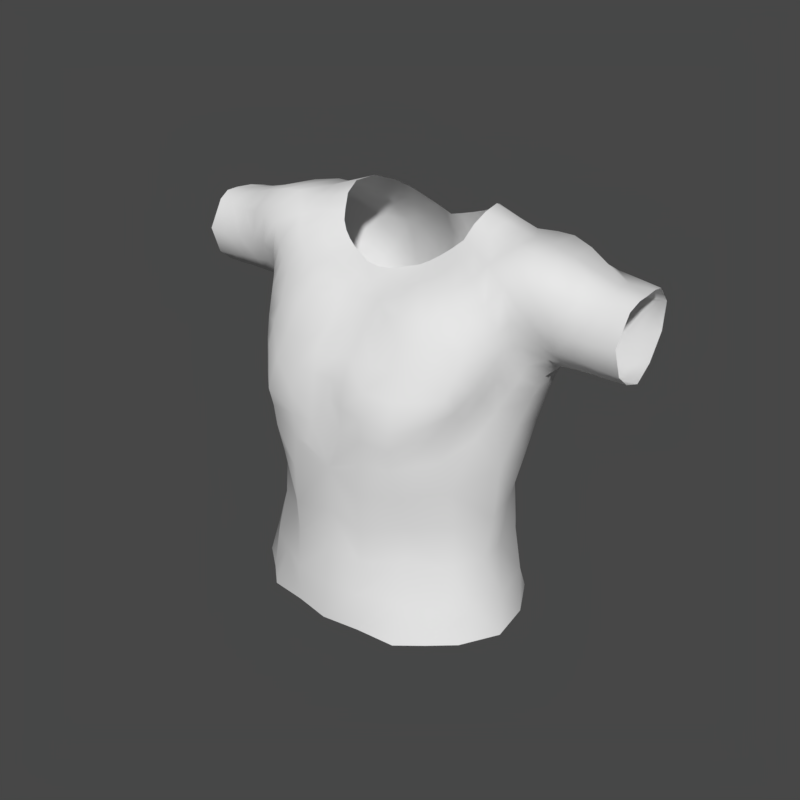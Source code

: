 # Source: T-shirt_templete.blend  (saved by Blender 4.2.66; exported with 4.5.12 LTS)
import bpy
from mathutils import Matrix  # noqa: F401  (used for matrix-valued properties, if any)

bpy.ops.wm.read_factory_settings(use_empty=True)
scene = bpy.context.scene
scene.name = 'Scene'

# ---- world
world_world = bpy.data.worlds.new('World'); scene.world = world_world
world_world.color = (0.06227, 0.06227, 0.06227)
world_world.use_sun_shadow = False
world_world.sun_shadow_jitter_overblur = 0.0
world_world.cycles.sampling_method = 'MANUAL'

# ---- meshes
me_body_low_001 = bpy.data.meshes.new('body_low.001')
me_body_low_001.from_pydata([(1.506, 12.05, 10.06), (3.493, 12.36, 10.47), (5.881, 12.76, 11.21), (8.349, 12.61, 12.37), (10.25, 10.58, 14.09), (11.8, 7.49, 15.89), (12.6, 3.186, 16.66), (12.27, 0.579, 15.48), (11.69, -1.308, 14.19), (10.68, -2.677, 12.95), (9.4, -3.546, 11.82), (8.026, -4.225, 10.91), (6.606, -4.831, 10.31), (4.833, -5.273, 9.723), (2.988, -7.997, 8.033), (4.638, 10.25, 14.69), (2.873, 10.27, 14.11), (7.278, -2.079, 12.78), (8.31, -1.282, 13.63), (8.168, 8.35, 16.68), (6.45, 9.788, 15.59), (5.058, -3.057, 11.45), (6.202, -2.624, 12.05), (9.465, 5.873, 17.57), (9.993, 2.961, 17.4), (9.75, 1.085, 16.31), (1.242, 9.989, 13.7), (9.179, -0.1141, 14.55), (1.761, -4.411, 10.62), (3.592, -3.653, 11.07), (2.41, -14.52, -7.042), (5.425, -14.5, -7.33), (9.402, -13.94, -7.514), (12.65, -10.38, -6.305), (14.8, -7.058, -4.416), (16.12, -5.098, -1.816), (17.23, -3.812, 0.6209), (17.83, -3.352, 1.93), (2.171, -14.25, -3.938), (5.375, -14.56, -4.468), (9.608, -14.42, -5.086), (12.83, -11.44, -4.112), (14.9, -8.814, -2.725), (16.23, -6.993, -0.3451), (17.1, -5.377, 1.986), (17.59, -4.611, 3.344), (2.3, -13.89, -0.9084), (2.515, -12.79, 1.998), (2.408, -10.05, 5.151), (5.225, -13.7, -1.133), (9.197, -13.18, -1.34), (12.32, -11.51, -1.103), (14.17, -9.86, -0.8956), (14.71, -8.93, 1.484), (15.18, -7.678, 4.662), (16.56, -5.929, 5.811), (5.169, -12.26, 1.849), (8.603, -11.79, 1.918), (11.96, -10.71, 1.973), (4.957, -10.51, 4.805), (7.973, -10.64, 4.993), (11.3, -9.771, 5.103), (4.889, -9.043, 6.858), (5.838, -7.272, 9.184), (8.048, -6.854, 9.479), (9.973, -6.175, 9.93), (11.86, -5.266, 10.75), (13.4, -4.14, 11.86), (14.42, -2.49, 13.48), (9.679, -8.502, 7.57), (7.07, -9.032, 7.293), (12.34, -7.524, 7.922), (14.47, -6.174, 8.687), (16.08, -5.09, 9.837), (17.74, -4.186, 12.14), (17.52, -4.879, 6.817), (18.05, -3.961, 4.324), (18.17, -3.06, 2.794), (18.73, -3.773, 7.827), (14.61, 0.2364, 15.15), (14.64, 3.69, 15.89), (13.73, 8.376, 14.77), (12.56, 12.42, 12.05), (10.49, 14.47, 9.147), (7.375, 13.99, 7.479), (4.386, 13.53, 6.369), (2.041, 12.74, 5.82), (16.76, -0.4625, 15.58), (16.61, 3.793, 15.34), (16.12, 9.143, 14.73), (16.19, 13.87, 9.241), (12.93, 15.04, 5.853), (2.852, 13.63, 0.7485), (6.127, 13.82, 1.618), (9.445, 14.45, 3.751), (19.03, -2.772, 4.941), (19.61, -1.518, 2.185), (20.85, 0.7011, 0.432), (20.54, 4.782, 0.3683), (17.61, 12.82, 5.068), (15.23, 14.53, 2.8), (19.21, 9.635, 1.852), (19.04, -1.765, 0.5237), (20.1, 0.6543, -1.183), (19.51, 5.187, -1.424), (17.88, 10.88, 0.04573), (18.24, -2.233, -1.08), (16.94, -3.219, -3.943), (2.511, -15.03, -10.18), (5.255, -14.42, -10.48), (9.225, -13.68, -10.34), (13.55, -9.736, -9.251), (15.66, -5.401, -7.109), (19.16, 0.51, -3.082), (18.66, 5.31, -3.647), (16.17, 11.24, -2.54), (12.37, 14.53, -0.1378), (21.06, -3.327, 8.207), (19.52, 11.23, 6.583), (20.28, -3.576, 12.5), (19.25, -0.6643, 15.45), (18.81, 3.582, 15.22), (18.54, 8.884, 14.81), (18.89, 12.35, 10.83), (20.71, 8.669, 3.365), (22.24, 4.9, 1.568), (21.59, -2.096, 5.43), (21.99, -0.8209, 3.422), (22.53, 1.178, 2.008), (5.107, -14.86, -14.58), (9.401, -12.54, -14.54), (14.26, -8.487, -13.67), (17.49, -2.86, -12.03), (17.96, -0.3076, -6.847), (17.57, 4.721, -7.913), (13.82, 9.358, -7.127), (8.74, 13.12, -5.128), (3.905, 13.69, -6.678), (4.305, 12.98, -13.17), (9.032, 12.16, -12.83), (13.11, 7.533, -12.78), (16.91, 3.373, -12.9), (5.281, -14.66, -19.81), (9.488, -11.05, -19.49), (5.131, -14.51, -24.44), (9.244, -10.88, -24.61), (4.888, -15.31, -29.33), (9.695, -12.56, -29.88), (13.95, -7.664, -19.1), (17.08, -3.136, -18.71), (13.97, -8.151, -24.74), (16.69, -4.061, -24.58), (13.8, -10.23, -30.28), (16.8, -6.818, -30.33), (5.023, -15.15, -34.77), (10.27, -14.44, -35.03), (13.38, -11.73, -35.16), (15.93, 1.975, -18.86), (13.24, 7.176, -19.17), (9.554, 12.64, -19.69), (4.894, 11.74, -19.69), (15.82, 0.5657, -24.84), (14.65, 5.772, -25.46), (11.6, 10.51, -26.34), (5.446, 12.65, -26.63), (18.03, -1.677, -30.53), (16.32, 4.959, -31.16), (12.34, 9.537, -32.08), (6.494, 13.65, -31.87), (16.71, -9.078, -34.98), (15.52, 7.574, -35.59), (19.6, -4.148, -34.88), (18.44, 2.183, -35.35), (11.37, 10.97, -35.48), (7.974, 13.54, -35.35), (4.241, 14.26, -35.62), (31.47, -3.055, 8.165), (26.01, -3.109, 8.283), (28.67, -3.23, 8.128), (23.33, -3.016, 8.273), (22.85, -2.719, 12.21), (22.33, -0.3464, 14.6), (22.0, 3.068, 14.69), (21.66, 7.55, 14.42), (21.72, 10.61, 11.53), (22.61, 10.55, 7.462), (23.67, 8.36, 4.189), (24.28, 5.129, 2.333), (24.34, 1.518, 2.039), (23.69, -2.16, 5.244), (23.96, -0.7433, 3.555), (25.78, -1.636, 11.46), (25.64, 0.2142, 13.51), (25.28, 2.781, 13.73), (24.74, 6.11, 13.51), (24.51, 8.947, 11.96), (25.36, 10.16, 8.194), (26.09, 7.836, 5.099), (26.54, 5.054, 2.689), (26.55, 1.927, 1.879), (26.34, -0.5059, 3.319), (26.2, -2.084, 5.077), (28.73, -1.198, 11.39), (28.7, 0.4955, 12.65), (28.85, 2.144, 13.06), (28.29, 4.657, 12.52), (28.04, 7.405, 12.22), (28.37, 9.631, 9.228), (28.84, 7.831, 5.738), (29.34, 5.005, 2.71), (29.22, 2.221, 1.756), (28.93, -0.1976, 3.011), (28.75, -1.884, 4.665), (31.6, -0.9075, 11.74), (31.81, 0.6143, 12.59), (31.77, 2.366, 12.66), (31.44, 4.634, 12.55), (31.12, 6.728, 12.1), (31.0, 8.755, 9.891), (31.14, 8.076, 6.554), (31.45, 5.288, 3.648), (31.58, 2.583, 2.087), (31.55, 0.09215, 2.896), (31.52, -1.769, 4.468), (2.257, -5.588, 9.223), (-1.566, 12.05, 10.06), (-3.555, 12.37, 10.47), (-5.947, 12.77, 11.21), (-8.415, 12.62, 12.36), (-10.31, 10.58, 14.09), (-11.86, 7.493, 15.89), (-12.66, 3.193, 16.66), (-12.33, 0.5846, 15.48), (-11.76, -1.31, 14.19), (-10.74, -2.68, 12.95), (-9.463, -3.55, 11.82), (-8.087, -4.227, 10.91), (-6.666, -4.834, 10.31), (-4.893, -5.276, 9.724), (-3.048, -8.0, 8.035), (-4.698, 10.25, 14.69), (-2.933, 10.27, 14.11), (-7.339, -2.082, 12.78), (-8.372, -1.287, 13.64), (-8.227, 8.35, 16.68), (-6.51, 9.79, 15.59), (-5.118, -3.059, 11.45), (-6.262, -2.626, 12.06), (-9.524, 5.872, 17.57), (-10.05, 2.954, 17.41), (-9.811, 1.072, 16.32), (-1.302, 9.99, 13.7), (-9.241, -0.1226, 14.56), (-1.82, -4.412, 10.62), (-3.652, -3.655, 11.07), (-2.47, -14.51, -7.035), (-5.48, -14.5, -7.329), (-9.463, -13.94, -7.513), (-12.71, -10.36, -6.301), (-14.85, -7.053, -4.415), (-16.18, -5.096, -1.816), (-17.29, -3.812, 0.6203), (-17.89, -3.352, 1.929), (-2.233, -14.24, -3.937), (-5.434, -14.56, -4.468), (-9.667, -14.42, -5.086), (-12.89, -11.43, -4.108), (-14.96, -8.809, -2.724), (-16.29, -6.991, -0.3449), (-17.16, -5.376, 1.985), (-17.65, -4.61, 3.344), (-2.363, -13.87, -0.9073), (-2.579, -12.77, 1.999), (-2.469, -10.04, 5.152), (-5.282, -13.68, -1.132), (-9.256, -13.17, -1.339), (-12.38, -11.5, -1.102), (-14.23, -9.857, -0.8945), (-14.77, -8.927, 1.484), (-15.24, -7.675, 4.661), (-16.62, -5.927, 5.81), (-5.222, -12.25, 1.851), (-8.661, -11.79, 1.921), (-12.02, -10.7, 1.974), (-5.015, -10.51, 4.808), (-8.031, -10.64, 4.995), (-11.36, -9.762, 5.101), (-4.948, -9.049, 6.861), (-5.898, -7.277, 9.186), (-8.109, -6.855, 9.479), (-10.04, -6.176, 9.93), (-11.93, -5.269, 10.75), (-13.47, -4.145, 11.86), (-14.49, -2.492, 13.48), (-9.739, -8.496, 7.568), (-7.129, -9.037, 7.296), (-12.4, -7.52, 7.92), (-14.53, -6.175, 8.686), (-16.14, -5.091, 9.836), (-17.79, -4.183, 12.14), (-17.58, -4.877, 6.817), (-18.11, -3.96, 4.323), (-18.23, -3.06, 2.793), (-18.79, -3.769, 7.826), (-14.67, 0.2429, 15.15), (-14.69, 3.697, 15.89), (-13.79, 8.379, 14.77), (-12.61, 12.42, 12.05), (-10.55, 14.47, 9.137), (-7.437, 14.0, 7.474), (-4.447, 13.53, 6.367), (-2.1, 12.74, 5.82), (-16.82, -0.4594, 15.57), (-16.67, 3.797, 15.33), (-16.17, 9.142, 14.73), (-16.25, 13.86, 9.255), (-12.99, 15.05, 5.848), (-2.911, 13.64, 0.7471), (-6.186, 13.82, 1.616), (-9.504, 14.46, 3.746), (-19.09, -2.77, 4.941), (-19.67, -1.519, 2.184), (-20.91, 0.7002, 0.4314), (-20.6, 4.779, 0.3681), (-17.67, 12.81, 5.074), (-15.29, 14.52, 2.804), (-19.27, 9.624, 1.855), (-19.1, -1.766, 0.5227), (-20.16, 0.6516, -1.184), (-19.57, 5.181, -1.425), (-17.94, 10.87, 0.04966), (-18.3, -2.234, -1.08), (-16.99, -3.219, -3.943), (-2.568, -15.02, -10.17), (-5.302, -14.41, -10.48), (-9.293, -13.69, -10.34), (-13.62, -9.721, -9.248), (-15.72, -5.397, -7.108), (-19.22, 0.5076, -3.082), (-18.72, 5.305, -3.648), (-16.23, 11.23, -2.537), (-12.43, 14.54, -0.1407), (-21.11, -3.323, 8.206), (-19.57, 11.23, 6.587), (-20.33, -3.57, 12.49), (-19.31, -0.6618, 15.45), (-18.87, 3.583, 15.22), (-18.59, 8.881, 14.81), (-18.95, 12.35, 10.84), (-20.77, 8.664, 3.367), (-22.29, 4.903, 1.569), (-21.65, -2.094, 5.43), (-22.04, -0.8185, 3.423), (-22.58, 1.183, 2.011), (-5.161, -14.86, -14.58), (-9.462, -12.53, -14.53), (-14.32, -8.477, -13.67), (-17.54, -2.859, -12.03), (-18.01, -0.3091, -6.847), (-17.62, 4.715, -7.913), (-13.89, 9.348, -7.125), (-8.8, 13.12, -5.125), (-3.965, 13.7, -6.682), (-4.365, 13.0, -13.18), (-9.094, 12.13, -12.83), (-13.18, 7.521, -12.78), (-16.97, 3.365, -12.9), (-5.339, -14.65, -19.81), (-9.55, -11.04, -19.49), (-5.191, -14.51, -24.44), (-9.31, -10.87, -24.61), (-4.951, -15.3, -29.33), (-9.766, -12.56, -29.89), (-14.02, -7.66, -19.1), (-17.13, -3.137, -18.71), (-14.04, -8.146, -24.74), (-16.75, -4.061, -24.58), (-13.86, -10.22, -30.29), (-16.86, -6.813, -30.33), (-5.092, -15.15, -34.77), (-10.35, -14.47, -35.03), (-13.44, -11.7, -35.16), (-15.99, 1.966, -18.86), (-13.3, 7.143, -19.16), (-9.615, 12.62, -19.69), (-4.959, 11.77, -19.69), (-15.88, 0.5579, -24.84), (-14.69, 5.749, -25.46), (-11.68, 10.48, -26.34), (-5.514, 12.67, -26.64), (-18.09, -1.68, -30.52), (-16.87, 5.663, -30.91), (-13.08, 9.876, -31.87), (-6.554, 13.65, -31.87), (-16.78, -9.071, -34.98), (-19.64, -4.133, -34.88), (-18.94, 3.027, -35.04), (-11.89, 11.16, -34.86), (-8.03, 13.52, -35.35), (-4.3, 14.25, -35.63), (-31.53, -3.054, 8.165), (-26.07, -3.109, 8.283), (-28.73, -3.23, 8.128), (-23.39, -3.014, 8.272), (-22.9, -2.716, 12.21), (-22.39, -0.345, 14.6), (-22.06, 3.068, 14.69), (-21.71, 7.549, 14.42), (-21.77, 10.61, 11.53), (-22.67, 10.54, 7.463), (-23.73, 8.359, 4.189), (-24.33, 5.131, 2.331), (-24.39, 1.522, 2.039), (-23.75, -2.158, 5.244), (-24.02, -0.741, 3.555), (-25.85, -1.637, 11.46), (-25.7, 0.2116, 13.52), (-25.34, 2.776, 13.73), (-24.8, 6.105, 13.51), (-24.57, 8.942, 11.96), (-25.42, 10.17, 8.19), (-26.15, 7.835, 5.096), (-26.6, 5.054, 2.678), (-26.6, 1.929, 1.873), (-26.4, -0.5049, 3.316), (-26.26, -2.083, 5.075), (-28.79, -1.199, 11.4), (-28.77, 0.4902, 12.66), (-28.92, 2.136, 13.08), (-28.36, 4.653, 12.53), (-28.11, 7.403, 12.21), (-28.44, 9.619, 9.23), (-28.9, 7.828, 5.739), (-29.39, 5.005, 2.713), (-29.28, 2.222, 1.755), (-28.99, -0.1972, 3.009), (-28.81, -1.884, 4.663), (-31.66, -0.9045, 11.74), (-31.86, 0.621, 12.58), (-31.82, 2.375, 12.65), (-31.5, 4.638, 12.55), (-31.18, 6.729, 12.09), (-31.06, 8.751, 9.889), (-31.2, 8.073, 6.556), (-31.51, 5.289, 3.659), (-31.64, 2.584, 2.097), (-31.61, 0.09288, 2.9), (-31.58, -1.769, 4.469), (-2.317, -5.589, 9.224), (-0.03003, 11.68, 9.886), (-0.03006, -7.671, 7.811), (-0.02987, 9.597, 13.46), (-0.0298, -4.531, 10.42), (-0.03182, -14.76, -7.664), (-0.03936, -12.27, 1.807), (-0.03685, -13.47, -1.003), (-0.03165, -9.75, 5.141), (-0.03173, -13.56, -3.875), (-0.0298, 12.28, 5.674), (-0.02964, 13.22, 0.7835), (-0.03146, -14.28, -12.83), (-0.02998, 12.09, -7.617), (-0.03082, 10.39, -13.01), (-0.03326, -14.04, -19.28), (-0.03093, -14.61, -24.56), (-0.03069, -15.52, -29.49), (-0.03142, -16.1, -34.64), (-0.03281, 9.995, -19.81), (-0.03412, 10.23, -26.95), (-0.03881, 12.78, -33.18), (-0.02987, -5.944, 8.922)], [], [(16, 15, 2, 1), (18, 17, 10, 9), (40, 39, 31, 32), (20, 19, 4, 3), (22, 21, 12, 11), (19, 23, 5, 4), (23, 24, 6, 5), (24, 25, 7, 6), (451, 26, 0, 449), (27, 18, 9, 8), (17, 22, 11, 10), (15, 20, 3, 2), (21, 29, 13, 12), (26, 16, 1, 0), (25, 27, 8, 7), (224, 470, 450, 14), (457, 453, 30, 38), (39, 38, 30, 31), (50, 49, 39, 40), (41, 40, 32, 33), (42, 41, 33, 34), (43, 42, 34, 35), (44, 43, 35, 36), (45, 44, 36, 37), (455, 457, 38, 46), (456, 454, 47, 48), (14, 450, 456, 48), (454, 455, 46, 47), (49, 46, 38, 39), (57, 56, 49, 50), (51, 50, 40, 41), (52, 51, 41, 42), (53, 52, 42, 43), (54, 53, 43, 44), (55, 54, 44, 45), (47, 46, 49, 56), (60, 59, 56, 57), (58, 57, 50, 51), (48, 47, 56, 59), (61, 60, 57, 58), (14, 48, 59, 62), (62, 59, 60, 70), (12, 13, 63, 64), (11, 12, 64, 65), (10, 11, 65, 66), (9, 10, 66, 67), (8, 9, 67, 68), (65, 64, 69, 71), (60, 61, 69, 70), (32, 31, 109, 110), (64, 63, 70, 69), (66, 65, 71, 72), (67, 66, 72, 73), (68, 67, 73, 74), (58, 51, 52, 53), (61, 58, 53, 54), (71, 69, 61, 54), (72, 71, 54, 55), (76, 75, 55, 45), (77, 76, 45, 37), (73, 72, 55, 75), (74, 73, 75, 78), (7, 8, 68, 79), (6, 7, 79, 80), (5, 6, 80, 81), (4, 5, 81, 82), (3, 4, 82, 83), (2, 3, 83, 84), (1, 2, 84, 85), (0, 1, 85, 86), (449, 0, 86, 458), (87, 79, 68, 74), (80, 79, 87, 88), (81, 80, 88, 89), (82, 81, 89, 90), (83, 82, 90, 91), (92, 459, 458, 86), (93, 92, 86, 85), (94, 93, 85, 84), (94, 84, 83, 91), (95, 78, 75, 76), (96, 95, 76, 77), (91, 90, 99, 100), (102, 96, 77, 37), (97, 96, 102, 103), (98, 97, 103, 104), (101, 98, 104, 105), (100, 99, 101, 105), (106, 102, 37, 36), (107, 106, 36, 35), (30, 453, 460, 108), (31, 30, 108, 109), (110, 109, 129, 130), (33, 32, 110, 111), (34, 33, 111, 112), (107, 35, 34, 112), (103, 102, 106, 113), (104, 103, 113, 114), (105, 104, 114, 115), (100, 105, 115, 116), (94, 91, 100, 116), (74, 78, 117, 119), (87, 74, 119, 120), (88, 87, 120, 121), (89, 88, 121, 122), (90, 89, 122, 123), (118, 99, 90, 123), (101, 99, 118, 124), (98, 101, 124, 125), (126, 117, 78, 95), (127, 126, 95, 96), (128, 127, 96, 97), (128, 97, 98, 125), (144, 145, 143, 142), (111, 110, 130, 131), (112, 111, 131, 132), (107, 112, 132, 133), (113, 106, 107, 133), (114, 113, 133, 134), (115, 114, 134, 135), (116, 115, 135, 136), (93, 94, 116, 136), (137, 461, 459, 92), (137, 92, 93, 136), (138, 137, 136, 139), (461, 137, 138, 462), (140, 139, 136, 135), (141, 140, 135, 134), (141, 134, 133, 132), (144, 142, 463, 464), (460, 463, 142, 129), (130, 143, 148, 131), (131, 148, 149, 132), (132, 149, 157, 141), (141, 157, 158, 140), (140, 158, 159, 139), (139, 159, 160, 138), (146, 144, 464, 465), (466, 154, 146, 465), (146, 147, 145, 144), (154, 155, 147, 146), (150, 148, 143, 145), (148, 150, 151, 149), (152, 150, 145, 147), (147, 155, 156, 152), (153, 151, 150, 152), (161, 157, 149, 151), (157, 161, 162, 158), (158, 162, 163, 159), (159, 163, 164, 160), (160, 164, 468, 467), (165, 161, 151, 153), (161, 165, 166, 162), (162, 166, 167, 163), (163, 167, 168, 164), (153, 152, 156, 169), (469, 468, 164, 168), (171, 165, 153, 169), (165, 171, 172, 166), (170, 167, 166, 172), (168, 167, 173, 174), (469, 168, 174, 175), (119, 117, 179, 180), (120, 119, 180, 181), (121, 120, 181, 182), (122, 121, 182, 183), (123, 122, 183, 184), (118, 123, 184, 185), (124, 118, 185, 186), (125, 124, 186, 187), (128, 125, 187, 188), (189, 179, 117, 126), (190, 189, 126, 127), (190, 127, 128, 188), (191, 180, 179, 177), (181, 180, 191, 192), (182, 181, 192, 193), (183, 182, 193, 194), (184, 183, 194, 195), (185, 184, 195, 196), (186, 185, 196, 197), (187, 186, 197, 198), (188, 187, 198, 199), (190, 188, 199, 200), (189, 190, 200, 201), (177, 179, 189, 201), (202, 191, 177, 178), (192, 191, 202, 203), (193, 192, 203, 204), (194, 193, 204, 205), (195, 194, 205, 206), (196, 195, 206, 207), (197, 196, 207, 208), (198, 197, 208, 209), (199, 198, 209, 210), (200, 199, 210, 211), (201, 200, 211, 212), (178, 177, 201, 212), (213, 202, 178, 176), (203, 202, 213, 214), (204, 203, 214, 215), (205, 204, 215, 216), (206, 205, 216, 217), (207, 206, 217, 218), (208, 207, 218, 219), (209, 208, 219, 220), (210, 209, 220, 221), (211, 210, 221, 222), (212, 211, 222, 223), (176, 178, 212, 223), (138, 160, 467, 462), (142, 143, 130, 129), (109, 108, 460, 129), (14, 62, 70, 63), (28, 452, 470, 224), (224, 14, 63, 13), (28, 224, 13, 29), (241, 226, 227, 240), (243, 234, 235, 242), (265, 257, 256, 264), (245, 228, 229, 244), (247, 236, 237, 246), (244, 229, 230, 248), (248, 230, 231, 249), (249, 231, 232, 250), (451, 449, 225, 251), (252, 233, 234, 243), (242, 235, 236, 247), (240, 227, 228, 245), (246, 237, 238, 254), (251, 225, 226, 241), (250, 232, 233, 252), (448, 239, 450, 470), (457, 263, 255, 453), (264, 256, 255, 263), (275, 265, 264, 274), (266, 258, 257, 265), (267, 259, 258, 266), (268, 260, 259, 267), (269, 261, 260, 268), (270, 262, 261, 269), (455, 271, 263, 457), (456, 273, 272, 454), (239, 273, 456, 450), (454, 272, 271, 455), (274, 264, 263, 271), (282, 275, 274, 281), (276, 266, 265, 275), (277, 267, 266, 276), (278, 268, 267, 277), (279, 269, 268, 278), (280, 270, 269, 279), (272, 281, 274, 271), (285, 282, 281, 284), (283, 276, 275, 282), (273, 284, 281, 272), (286, 283, 282, 285), (239, 287, 284, 273), (287, 295, 285, 284), (237, 289, 288, 238), (236, 290, 289, 237), (235, 291, 290, 236), (234, 292, 291, 235), (233, 293, 292, 234), (290, 296, 294, 289), (285, 295, 294, 286), (257, 335, 334, 256), (289, 294, 295, 288), (291, 297, 296, 290), (292, 298, 297, 291), (293, 299, 298, 292), (283, 278, 277, 276), (286, 279, 278, 283), (296, 279, 286, 294), (297, 280, 279, 296), (301, 270, 280, 300), (302, 262, 270, 301), (298, 300, 280, 297), (299, 303, 300, 298), (232, 304, 293, 233), (231, 305, 304, 232), (230, 306, 305, 231), (229, 307, 306, 230), (228, 308, 307, 229), (227, 309, 308, 228), (226, 310, 309, 227), (225, 311, 310, 226), (449, 458, 311, 225), (312, 299, 293, 304), (305, 313, 312, 304), (306, 314, 313, 305), (307, 315, 314, 306), (308, 316, 315, 307), (317, 311, 458, 459), (318, 310, 311, 317), (319, 309, 310, 318), (319, 316, 308, 309), (320, 301, 300, 303), (321, 302, 301, 320), (316, 325, 324, 315), (327, 262, 302, 321), (322, 328, 327, 321), (323, 329, 328, 322), (326, 330, 329, 323), (325, 330, 326, 324), (331, 261, 262, 327), (332, 260, 261, 331), (255, 333, 460, 453), (256, 334, 333, 255), (335, 355, 354, 334), (258, 336, 335, 257), (259, 337, 336, 258), (332, 337, 259, 260), (328, 338, 331, 327), (329, 339, 338, 328), (330, 340, 339, 329), (325, 341, 340, 330), (319, 341, 325, 316), (299, 344, 342, 303), (312, 345, 344, 299), (313, 346, 345, 312), (314, 347, 346, 313), (315, 348, 347, 314), (343, 348, 315, 324), (326, 349, 343, 324), (323, 350, 349, 326), (351, 320, 303, 342), (352, 321, 320, 351), (353, 322, 321, 352), (353, 350, 323, 322), (369, 367, 368, 370), (336, 356, 355, 335), (337, 357, 356, 336), (332, 358, 357, 337), (338, 358, 332, 331), (339, 359, 358, 338), (340, 360, 359, 339), (341, 361, 360, 340), (318, 361, 341, 319), (362, 317, 459, 461), (362, 361, 318, 317), (363, 364, 361, 362), (461, 462, 363, 362), (365, 360, 361, 364), (366, 359, 360, 365), (366, 357, 358, 359), (369, 464, 463, 367), (460, 354, 367, 463), (355, 356, 373, 368), (356, 357, 374, 373), (357, 366, 382, 374), (366, 365, 383, 382), (365, 364, 384, 383), (364, 363, 385, 384), (371, 465, 464, 369), (466, 465, 371, 379), (371, 369, 370, 372), (379, 371, 372, 380), (375, 370, 368, 373), (373, 374, 376, 375), (377, 372, 370, 375), (372, 377, 381, 380), (378, 377, 375, 376), (386, 376, 374, 382), (382, 383, 387, 386), (383, 384, 388, 387), (384, 385, 389, 388), (385, 467, 468, 389), (390, 378, 376, 386), (386, 387, 391, 390), (387, 388, 392, 391), (388, 389, 393, 392), (378, 394, 381, 377), (469, 393, 389, 468), (395, 394, 378, 390), (390, 391, 396, 395), (393, 398, 397, 392), (469, 399, 398, 393), (344, 404, 403, 342), (345, 405, 404, 344), (346, 406, 405, 345), (347, 407, 406, 346), (348, 408, 407, 347), (343, 409, 408, 348), (349, 410, 409, 343), (350, 411, 410, 349), (353, 412, 411, 350), (413, 351, 342, 403), (414, 352, 351, 413), (414, 412, 353, 352), (415, 401, 403, 404), (405, 416, 415, 404), (406, 417, 416, 405), (407, 418, 417, 406), (408, 419, 418, 407), (409, 420, 419, 408), (410, 421, 420, 409), (411, 422, 421, 410), (412, 423, 422, 411), (414, 424, 423, 412), (413, 425, 424, 414), (401, 425, 413, 403), (426, 402, 401, 415), (416, 427, 426, 415), (417, 428, 427, 416), (418, 429, 428, 417), (419, 430, 429, 418), (420, 431, 430, 419), (421, 432, 431, 420), (422, 433, 432, 421), (423, 434, 433, 422), (424, 435, 434, 423), (425, 436, 435, 424), (402, 436, 425, 401), (437, 400, 402, 426), (427, 438, 437, 426), (428, 439, 438, 427), (429, 440, 439, 428), (430, 441, 440, 429), (431, 442, 441, 430), (432, 443, 442, 431), (433, 444, 443, 432), (434, 445, 444, 433), (435, 446, 445, 434), (436, 447, 446, 435), (400, 447, 436, 402), (363, 462, 467, 385), (367, 354, 355, 368), (334, 354, 460, 333), (239, 288, 295, 287), (253, 448, 470, 452), (448, 238, 288, 239), (253, 254, 238, 448), (392, 397, 396, 391), (167, 170, 173), (469, 175, 399)])
me_body_low_001.polygons.foreach_set('use_smooth', [True] * 436)
_uv = me_body_low_001.uv_layers.new(name='UVMap')
_uv.uv.foreach_set('vector', [0.4255, 0.1406, 0.4205, 0.1497, 0.4014, 0.139, 0.4062, 0.1276, 0.3938, 0.2356, 0.3916, 0.2445, 0.3776, 0.2396, 0.38, 0.2308, 0.2939, 0.254, 0.2947, 0.2722, 0.2823, 0.2707, 0.2832, 0.2508, 0.4166, 0.1602, 0.414, 0.1732, 0.3974, 0.1654, 0.3985, 0.1512, 0.39, 0.2528, 0.3889, 0.2612, 0.3744, 0.2571, 0.3757, 0.2484, 0.414, 0.1732, 0.4118, 0.1885, 0.3963, 0.1818, 0.3974, 0.1654, 0.4118, 0.1885, 0.4072, 0.2033, 0.3925, 0.1989, 0.3963, 0.1818, 0.4072, 0.2033, 0.4025, 0.215, 0.3886, 0.2114, 0.3925, 0.1989, 0.4369, 0.1262, 0.4314, 0.1324, 0.4116, 0.1177, 0.4171, 0.1098, 0.3968, 0.2261, 0.3938, 0.2356, 0.38, 0.2308, 0.3837, 0.2217, 0.3916, 0.2445, 0.39, 0.2528, 0.3757, 0.2484, 0.3776, 0.2396, 0.4205, 0.1497, 0.4166, 0.1602, 0.3985, 0.1512, 0.4014, 0.139, 0.3889, 0.2612, 0.388, 0.2717, 0.3736, 0.2679, 0.3744, 0.2571, 0.4314, 0.1324, 0.4255, 0.1406, 0.4062, 0.1276, 0.4116, 0.1177, 0.4025, 0.215, 0.3968, 0.2261, 0.3837, 0.2217, 0.3886, 0.2114, 0.373, 0.2833, 0.3707, 0.2973, 0.3595, 0.2973, 0.3583, 0.2806, 0.2984, 0.2973, 0.2827, 0.2973, 0.2842, 0.2858, 0.2972, 0.2868, 0.2947, 0.2722, 0.2972, 0.2868, 0.2842, 0.2858, 0.2823, 0.2707, 0.3079, 0.2566, 0.3089, 0.2736, 0.2947, 0.2722, 0.2939, 0.254, 0.2986, 0.2383, 0.2939, 0.254, 0.2832, 0.2508, 0.2887, 0.233, 0.3055, 0.2271, 0.2986, 0.2383, 0.2887, 0.233, 0.2985, 0.2198, 0.3162, 0.2207, 0.3055, 0.2271, 0.2985, 0.2198, 0.311, 0.2127, 0.3262, 0.2154, 0.3162, 0.2207, 0.311, 0.2127, 0.3221, 0.2087, 0.3319, 0.2129, 0.3262, 0.2154, 0.3221, 0.2087, 0.3277, 0.2074, 0.3124, 0.2973, 0.2984, 0.2973, 0.2972, 0.2868, 0.3114, 0.2873, 0.3432, 0.2973, 0.3273, 0.2973, 0.3265, 0.2872, 0.3422, 0.2855, 0.3583, 0.2806, 0.3595, 0.2973, 0.3432, 0.2973, 0.3422, 0.2855, 0.3273, 0.2973, 0.3124, 0.2973, 0.3114, 0.2873, 0.3265, 0.2872, 0.3089, 0.2736, 0.3114, 0.2873, 0.2972, 0.2868, 0.2947, 0.2722, 0.3222, 0.2582, 0.3239, 0.274, 0.3089, 0.2736, 0.3079, 0.2566, 0.3098, 0.2426, 0.3079, 0.2566, 0.2939, 0.254, 0.2986, 0.2383, 0.3118, 0.2333, 0.3098, 0.2426, 0.2986, 0.2383, 0.3055, 0.2271, 0.3215, 0.2309, 0.3118, 0.2333, 0.3055, 0.2271, 0.3162, 0.2207, 0.3344, 0.2279, 0.3215, 0.2309, 0.3162, 0.2207, 0.3262, 0.2154, 0.3399, 0.2203, 0.3344, 0.2279, 0.3262, 0.2154, 0.3319, 0.2129, 0.3265, 0.2872, 0.3114, 0.2873, 0.3089, 0.2736, 0.3239, 0.274, 0.3364, 0.2592, 0.3384, 0.2733, 0.3239, 0.274, 0.3222, 0.2582, 0.3221, 0.2436, 0.3222, 0.2582, 0.3079, 0.2566, 0.3098, 0.2426, 0.3422, 0.2855, 0.3265, 0.2872, 0.3239, 0.274, 0.3384, 0.2733, 0.3356, 0.2447, 0.3364, 0.2592, 0.3222, 0.2582, 0.3221, 0.2436, 0.3583, 0.2806, 0.3422, 0.2855, 0.3384, 0.2733, 0.3495, 0.2719, 0.3495, 0.2719, 0.3384, 0.2733, 0.3364, 0.2592, 0.3496, 0.2611, 0.3744, 0.2571, 0.3736, 0.2679, 0.3624, 0.2646, 0.362, 0.2533, 0.3757, 0.2484, 0.3744, 0.2571, 0.362, 0.2533, 0.3625, 0.2437, 0.3776, 0.2396, 0.3757, 0.2484, 0.3625, 0.2437, 0.3643, 0.2342, 0.38, 0.2308, 0.3776, 0.2396, 0.3643, 0.2342, 0.3675, 0.2258, 0.3837, 0.2217, 0.38, 0.2308, 0.3675, 0.2258, 0.3724, 0.2175, 0.3625, 0.2437, 0.362, 0.2533, 0.349, 0.249, 0.349, 0.2374, 0.3364, 0.2592, 0.3356, 0.2447, 0.349, 0.249, 0.3496, 0.2611, 0.2832, 0.2508, 0.2823, 0.2707, 0.2677, 0.2693, 0.2694, 0.248, 0.362, 0.2533, 0.3624, 0.2646, 0.3496, 0.2611, 0.349, 0.249, 0.3643, 0.2342, 0.3625, 0.2437, 0.349, 0.2374, 0.3518, 0.2277, 0.3675, 0.2258, 0.3643, 0.2342, 0.3518, 0.2277, 0.3557, 0.2204, 0.3724, 0.2175, 0.3675, 0.2258, 0.3557, 0.2204, 0.3614, 0.2129, 0.3221, 0.2436, 0.3098, 0.2426, 0.3118, 0.2333, 0.3215, 0.2309, 0.3356, 0.2447, 0.3221, 0.2436, 0.3215, 0.2309, 0.3344, 0.2279, 0.349, 0.2374, 0.349, 0.249, 0.3356, 0.2447, 0.3344, 0.2279, 0.3518, 0.2277, 0.349, 0.2374, 0.3344, 0.2279, 0.3399, 0.2203, 0.336, 0.2107, 0.3442, 0.2155, 0.3399, 0.2203, 0.3319, 0.2129, 0.3312, 0.2067, 0.336, 0.2107, 0.3319, 0.2129, 0.3277, 0.2074, 0.3557, 0.2204, 0.3518, 0.2277, 0.3399, 0.2203, 0.3442, 0.2155, 0.3614, 0.2129, 0.3557, 0.2204, 0.3442, 0.2155, 0.3479, 0.2103, 0.3886, 0.2114, 0.3837, 0.2217, 0.3724, 0.2175, 0.3786, 0.2084, 0.3925, 0.1989, 0.3886, 0.2114, 0.3786, 0.2084, 0.3832, 0.1961, 0.3963, 0.1818, 0.3925, 0.1989, 0.3832, 0.1961, 0.3864, 0.18, 0.3974, 0.1654, 0.3963, 0.1818, 0.3864, 0.18, 0.3846, 0.1636, 0.3985, 0.1512, 0.3974, 0.1654, 0.3846, 0.1636, 0.383, 0.1488, 0.4014, 0.139, 0.3985, 0.1512, 0.383, 0.1488, 0.3827, 0.1336, 0.4062, 0.1276, 0.4014, 0.139, 0.3827, 0.1336, 0.3853, 0.1187, 0.4116, 0.1177, 0.4062, 0.1276, 0.3853, 0.1187, 0.3897, 0.1058, 0.4171, 0.1098, 0.4116, 0.1177, 0.3897, 0.1058, 0.3955, 0.09469, 0.3714, 0.2063, 0.3786, 0.2084, 0.3724, 0.2175, 0.3614, 0.2129, 0.3832, 0.1961, 0.3786, 0.2084, 0.3714, 0.2063, 0.3753, 0.1944, 0.3864, 0.18, 0.3832, 0.1961, 0.3753, 0.1944, 0.3781, 0.18, 0.3846, 0.1636, 0.3864, 0.18, 0.3781, 0.18, 0.3684, 0.1655, 0.383, 0.1488, 0.3846, 0.1636, 0.3684, 0.1655, 0.3665, 0.1505, 0.3623, 0.0974, 0.3686, 0.08136, 0.3955, 0.09469, 0.3897, 0.1058, 0.3604, 0.1152, 0.3623, 0.0974, 0.3897, 0.1058, 0.3853, 0.1187, 0.364, 0.1335, 0.3604, 0.1152, 0.3853, 0.1187, 0.3827, 0.1336, 0.364, 0.1335, 0.3827, 0.1336, 0.383, 0.1488, 0.3665, 0.1505, 0.3393, 0.2059, 0.3479, 0.2103, 0.3442, 0.2155, 0.336, 0.2107, 0.3315, 0.1992, 0.3393, 0.2059, 0.336, 0.2107, 0.3312, 0.2067, 0.3665, 0.1505, 0.3684, 0.1655, 0.3545, 0.1634, 0.3518, 0.153, 0.3249, 0.1992, 0.3315, 0.1992, 0.3312, 0.2067, 0.3277, 0.2074, 0.3287, 0.189, 0.3315, 0.1992, 0.3249, 0.1992, 0.3221, 0.1881, 0.3326, 0.1763, 0.3287, 0.189, 0.3221, 0.1881, 0.3261, 0.1726, 0.3414, 0.1663, 0.3326, 0.1763, 0.3261, 0.1726, 0.3376, 0.1598, 0.3518, 0.153, 0.3545, 0.1634, 0.3414, 0.1663, 0.3376, 0.1598, 0.3178, 0.2003, 0.3249, 0.1992, 0.3277, 0.2074, 0.3221, 0.2087, 0.3043, 0.203, 0.3178, 0.2003, 0.3221, 0.2087, 0.311, 0.2127, 0.2842, 0.2858, 0.2827, 0.2973, 0.2558, 0.2973, 0.2701, 0.2849, 0.2823, 0.2707, 0.2842, 0.2858, 0.2701, 0.2849, 0.2677, 0.2693, 0.2694, 0.248, 0.2677, 0.2693, 0.2467, 0.2706, 0.2464, 0.2451, 0.2887, 0.233, 0.2832, 0.2508, 0.2694, 0.248, 0.2753, 0.2266, 0.2985, 0.2198, 0.2887, 0.233, 0.2753, 0.2266, 0.2879, 0.2104, 0.3043, 0.203, 0.311, 0.2127, 0.2985, 0.2198, 0.2879, 0.2104, 0.3221, 0.1881, 0.3249, 0.1992, 0.3178, 0.2003, 0.3136, 0.1874, 0.3261, 0.1726, 0.3221, 0.1881, 0.3136, 0.1874, 0.3171, 0.1694, 0.3376, 0.1598, 0.3261, 0.1726, 0.3171, 0.1694, 0.3294, 0.1522, 0.3518, 0.153, 0.3376, 0.1598, 0.3294, 0.1522, 0.3449, 0.1393, 0.364, 0.1335, 0.3665, 0.1505, 0.3518, 0.153, 0.3449, 0.1393, 0.3674, 0.5949, 0.3892, 0.6009, 0.3878, 0.6143, 0.3663, 0.6097, 0.3446, 0.5959, 0.3674, 0.5949, 0.3663, 0.6097, 0.3476, 0.6082, 0.3246, 0.5997, 0.3446, 0.5959, 0.3476, 0.6082, 0.3281, 0.6107, 0.3005, 0.603, 0.3246, 0.5997, 0.3281, 0.6107, 0.3044, 0.6153, 0.2705, 0.6121, 0.3005, 0.603, 0.3044, 0.6153, 0.2818, 0.6241, 0.2636, 0.6386, 0.2528, 0.6301, 0.2705, 0.6121, 0.2818, 0.6241, 0.2383, 0.6489, 0.2528, 0.6301, 0.2636, 0.6386, 0.2485, 0.6558, 0.2275, 0.6686, 0.2383, 0.6489, 0.2485, 0.6558, 0.2384, 0.6737, 0.404, 0.617, 0.3878, 0.6143, 0.3892, 0.6009, 0.4043, 0.6023, 0.4175, 0.6175, 0.404, 0.617, 0.4043, 0.6023, 0.4193, 0.6019, 0.4322, 0.6187, 0.4175, 0.6175, 0.4193, 0.6019, 0.4347, 0.6046, 0.4322, 0.6187, 0.4347, 0.6046, 0.4541, 0.6088, 0.452, 0.6205, 0.1848, 0.2684, 0.185, 0.2409, 0.2175, 0.2424, 0.2163, 0.2699, 0.2753, 0.2266, 0.2694, 0.248, 0.2464, 0.2451, 0.2532, 0.2196, 0.2879, 0.2104, 0.2753, 0.2266, 0.2532, 0.2196, 0.267, 0.194, 0.3043, 0.203, 0.2879, 0.2104, 0.267, 0.194, 0.2953, 0.1875, 0.3136, 0.1874, 0.3178, 0.2003, 0.3043, 0.203, 0.2953, 0.1875, 0.3171, 0.1694, 0.3136, 0.1874, 0.2953, 0.1875, 0.2967, 0.1656, 0.3294, 0.1522, 0.3171, 0.1694, 0.2967, 0.1656, 0.3068, 0.1421, 0.3449, 0.1393, 0.3294, 0.1522, 0.3068, 0.1421, 0.3237, 0.1182, 0.3604, 0.1152, 0.364, 0.1335, 0.3449, 0.1393, 0.3237, 0.1182, 0.3223, 0.09104, 0.3196, 0.06656, 0.3686, 0.08136, 0.3623, 0.0974, 0.3223, 0.09104, 0.3623, 0.0974, 0.3604, 0.1152, 0.3237, 0.1182, 0.2826, 0.08651, 0.3223, 0.09104, 0.3237, 0.1182, 0.2805, 0.1136, 0.3196, 0.06656, 0.3223, 0.09104, 0.2826, 0.08651, 0.2835, 0.05988, 0.2732, 0.1387, 0.2805, 0.1136, 0.3237, 0.1182, 0.3068, 0.1421, 0.268, 0.1643, 0.2732, 0.1387, 0.3068, 0.1421, 0.2967, 0.1656, 0.268, 0.1643, 0.2967, 0.1656, 0.2953, 0.1875, 0.267, 0.194, 0.1848, 0.2684, 0.2163, 0.2699, 0.2181, 0.2973, 0.184, 0.2973, 0.2558, 0.2973, 0.2181, 0.2973, 0.2163, 0.2699, 0.2467, 0.2706, 0.2464, 0.2451, 0.2175, 0.2424, 0.222, 0.2164, 0.2532, 0.2196, 0.2532, 0.2196, 0.222, 0.2164, 0.2285, 0.1901, 0.267, 0.194, 0.267, 0.194, 0.2285, 0.1901, 0.2315, 0.1635, 0.268, 0.1643, 0.268, 0.1643, 0.2315, 0.1635, 0.2347, 0.138, 0.2732, 0.1387, 0.2732, 0.1387, 0.2347, 0.138, 0.2381, 0.1111, 0.2805, 0.1136, 0.2805, 0.1136, 0.2381, 0.1111, 0.24, 0.08326, 0.2826, 0.08651, 0.1522, 0.2682, 0.1848, 0.2684, 0.184, 0.2973, 0.1526, 0.2973, 0.1217, 0.2973, 0.1213, 0.2697, 0.1522, 0.2682, 0.1526, 0.2973, 0.1522, 0.2682, 0.1514, 0.241, 0.185, 0.2409, 0.1848, 0.2684, 0.1213, 0.2697, 0.1204, 0.2439, 0.1514, 0.241, 0.1522, 0.2682, 0.1865, 0.2147, 0.222, 0.2164, 0.2175, 0.2424, 0.185, 0.2409, 0.222, 0.2164, 0.1865, 0.2147, 0.1896, 0.1899, 0.2285, 0.1901, 0.1513, 0.2167, 0.1865, 0.2147, 0.185, 0.2409, 0.1514, 0.241, 0.1514, 0.241, 0.1204, 0.2439, 0.1201, 0.2219, 0.1513, 0.2167, 0.1524, 0.194, 0.1896, 0.1899, 0.1865, 0.2147, 0.1513, 0.2167, 0.1912, 0.1651, 0.2315, 0.1635, 0.2285, 0.1901, 0.1896, 0.1899, 0.2315, 0.1635, 0.1912, 0.1651, 0.1922, 0.1393, 0.2347, 0.138, 0.2347, 0.138, 0.1922, 0.1393, 0.193, 0.1106, 0.2381, 0.1111, 0.2381, 0.1111, 0.193, 0.1106, 0.195, 0.07998, 0.24, 0.08326, 0.24, 0.08326, 0.195, 0.07998, 0.1963, 0.04937, 0.2411, 0.0557, 0.1521, 0.1702, 0.1912, 0.1651, 0.1896, 0.1899, 0.1524, 0.194, 0.1912, 0.1651, 0.1521, 0.1702, 0.1509, 0.1435, 0.1922, 0.1393, 0.1922, 0.1393, 0.1509, 0.1435, 0.1485, 0.112, 0.193, 0.1106, 0.193, 0.1106, 0.1485, 0.112, 0.155, 0.07841, 0.195, 0.07998, 0.1524, 0.194, 0.1513, 0.2167, 0.1201, 0.2219, 0.1225, 0.2005, 0.1514, 0.04013, 0.1963, 0.04937, 0.195, 0.07998, 0.155, 0.07841, 0.1232, 0.1769, 0.1521, 0.1702, 0.1524, 0.194, 0.1225, 0.2005, 0.1521, 0.1702, 0.1232, 0.1769, 0.1213, 0.151, 0.1509, 0.1435, 0.1176, 0.126, 0.1485, 0.112, 0.1509, 0.1435, 0.1213, 0.151, 0.155, 0.07841, 0.1485, 0.112, 0.128, 0.09988, 0.1277, 0.08016, 0.1514, 0.04013, 0.155, 0.07841, 0.1277, 0.08016, 0.1252, 0.05597, 0.3663, 0.6097, 0.3878, 0.6143, 0.3873, 0.6276, 0.3668, 0.6242, 0.3476, 0.6082, 0.3663, 0.6097, 0.3668, 0.6242, 0.3504, 0.6236, 0.3281, 0.6107, 0.3476, 0.6082, 0.3504, 0.6236, 0.334, 0.6266, 0.3044, 0.6153, 0.3281, 0.6107, 0.334, 0.6266, 0.3129, 0.631, 0.2818, 0.6241, 0.3044, 0.6153, 0.3129, 0.631, 0.2935, 0.639, 0.2636, 0.6386, 0.2818, 0.6241, 0.2935, 0.639, 0.2765, 0.6524, 0.2485, 0.6558, 0.2636, 0.6386, 0.2765, 0.6524, 0.2622, 0.6679, 0.2384, 0.6737, 0.2485, 0.6558, 0.2622, 0.6679, 0.2498, 0.6818, 0.4322, 0.6187, 0.452, 0.6205, 0.4508, 0.6342, 0.4319, 0.6316, 0.4045, 0.6293, 0.3873, 0.6276, 0.3878, 0.6143, 0.404, 0.617, 0.4167, 0.6301, 0.4045, 0.6293, 0.404, 0.617, 0.4175, 0.6175, 0.4167, 0.6301, 0.4175, 0.6175, 0.4322, 0.6187, 0.4319, 0.6316, 0.3679, 0.6416, 0.3668, 0.6242, 0.3873, 0.6276, 0.3871, 0.6429, 0.3504, 0.6236, 0.3668, 0.6242, 0.3679, 0.6416, 0.3527, 0.6416, 0.334, 0.6266, 0.3504, 0.6236, 0.3527, 0.6416, 0.3388, 0.6439, 0.3129, 0.631, 0.334, 0.6266, 0.3388, 0.6439, 0.3214, 0.6475, 0.2935, 0.639, 0.3129, 0.631, 0.3214, 0.6475, 0.305, 0.6538, 0.2765, 0.6524, 0.2935, 0.639, 0.305, 0.6538, 0.2884, 0.6648, 0.2622, 0.6679, 0.2765, 0.6524, 0.2884, 0.6648, 0.2733, 0.6784, 0.2498, 0.6818, 0.2622, 0.6679, 0.2733, 0.6784, 0.2599, 0.6905, 0.4319, 0.6316, 0.4508, 0.6342, 0.4496, 0.6471, 0.4326, 0.6451, 0.4167, 0.6301, 0.4319, 0.6316, 0.4326, 0.6451, 0.4177, 0.644, 0.4045, 0.6293, 0.4167, 0.6301, 0.4177, 0.644, 0.4052, 0.6435, 0.3871, 0.6429, 0.3873, 0.6276, 0.4045, 0.6293, 0.4052, 0.6435, 0.3678, 0.6582, 0.3679, 0.6416, 0.3871, 0.6429, 0.3882, 0.6572, 0.3527, 0.6416, 0.3679, 0.6416, 0.3678, 0.6582, 0.355, 0.6588, 0.3388, 0.6439, 0.3527, 0.6416, 0.355, 0.6588, 0.3446, 0.6618, 0.3214, 0.6475, 0.3388, 0.6439, 0.3446, 0.6618, 0.3313, 0.6647, 0.305, 0.6538, 0.3214, 0.6475, 0.3313, 0.6647, 0.3173, 0.6696, 0.2884, 0.6648, 0.305, 0.6538, 0.3173, 0.6696, 0.3014, 0.6778, 0.2733, 0.6784, 0.2884, 0.6648, 0.3014, 0.6778, 0.2848, 0.6895, 0.2599, 0.6905, 0.2733, 0.6784, 0.2848, 0.6895, 0.2701, 0.7008, 0.4326, 0.6451, 0.4496, 0.6471, 0.449, 0.6616, 0.4331, 0.6596, 0.4177, 0.644, 0.4326, 0.6451, 0.4331, 0.6596, 0.4193, 0.6582, 0.4052, 0.6435, 0.4177, 0.644, 0.4193, 0.6582, 0.4072, 0.6573, 0.3882, 0.6572, 0.3871, 0.6429, 0.4052, 0.6435, 0.4072, 0.6573, 0.3683, 0.6746, 0.3678, 0.6582, 0.3882, 0.6572, 0.3887, 0.6721, 0.355, 0.6588, 0.3678, 0.6582, 0.3683, 0.6746, 0.3583, 0.6768, 0.3446, 0.6618, 0.355, 0.6588, 0.3583, 0.6768, 0.3479, 0.679, 0.3313, 0.6647, 0.3446, 0.6618, 0.3479, 0.679, 0.3361, 0.6819, 0.3173, 0.6696, 0.3313, 0.6647, 0.3361, 0.6819, 0.3253, 0.6843, 0.3014, 0.6778, 0.3173, 0.6696, 0.3253, 0.6843, 0.3108, 0.6894, 0.2848, 0.6895, 0.3014, 0.6778, 0.3108, 0.6894, 0.2954, 0.6982, 0.2701, 0.7008, 0.2848, 0.6895, 0.2954, 0.6982, 0.2794, 0.7094, 0.4331, 0.6596, 0.449, 0.6616, 0.45, 0.6743, 0.434, 0.673, 0.4193, 0.6582, 0.4331, 0.6596, 0.434, 0.673, 0.4206, 0.6726, 0.4072, 0.6573, 0.4193, 0.6582, 0.4206, 0.6726, 0.4083, 0.6722, 0.3887, 0.6721, 0.3882, 0.6572, 0.4072, 0.6573, 0.4083, 0.6722, 0.2826, 0.08651, 0.24, 0.08326, 0.2411, 0.0557, 0.2835, 0.05988, 0.2163, 0.2699, 0.2175, 0.2424, 0.2464, 0.2451, 0.2467, 0.2706, 0.2677, 0.2693, 0.2701, 0.2849, 0.2558, 0.2973, 0.2467, 0.2706, 0.3583, 0.2806, 0.3495, 0.2719, 0.3496, 0.2611, 0.3624, 0.2646, 0.3848, 0.285, 0.3807, 0.2973, 0.3707, 0.2973, 0.373, 0.2833, 0.373, 0.2833, 0.3583, 0.2806, 0.3624, 0.2646, 0.3736, 0.2679, 0.3848, 0.285, 0.373, 0.2833, 0.3736, 0.2679, 0.388, 0.2717, 0.4255, 0.454, 0.4062, 0.467, 0.4014, 0.4556, 0.4205, 0.4449, 0.3938, 0.359, 0.38, 0.3638, 0.3776, 0.3549, 0.3916, 0.3501, 0.2939, 0.3406, 0.2832, 0.3438, 0.2823, 0.3239, 0.2947, 0.3224, 0.4166, 0.4344, 0.3985, 0.4434, 0.3974, 0.4292, 0.414, 0.4214, 0.39, 0.3418, 0.3757, 0.3462, 0.3744, 0.3375, 0.3889, 0.3334, 0.414, 0.4214, 0.3974, 0.4292, 0.3963, 0.4128, 0.4118, 0.4061, 0.4118, 0.4061, 0.3963, 0.4128, 0.3925, 0.3957, 0.4072, 0.3913, 0.4072, 0.3913, 0.3925, 0.3957, 0.3886, 0.3832, 0.4025, 0.3796, 0.4369, 0.4684, 0.4171, 0.4848, 0.4116, 0.4769, 0.4314, 0.4622, 0.3968, 0.3685, 0.3837, 0.3729, 0.38, 0.3638, 0.3938, 0.359, 0.3916, 0.3501, 0.3776, 0.3549, 0.3757, 0.3462, 0.39, 0.3418, 0.4205, 0.4449, 0.4014, 0.4556, 0.3985, 0.4434, 0.4166, 0.4344, 0.3889, 0.3334, 0.3744, 0.3375, 0.3736, 0.3267, 0.388, 0.3229, 0.4314, 0.4622, 0.4116, 0.4769, 0.4062, 0.467, 0.4255, 0.454, 0.4025, 0.3796, 0.3886, 0.3832, 0.3837, 0.3729, 0.3968, 0.3685, 0.373, 0.3112, 0.3583, 0.314, 0.3595, 0.2973, 0.3707, 0.2973, 0.2984, 0.2973, 0.2972, 0.3078, 0.2842, 0.3088, 0.2827, 0.2973, 0.2947, 0.3224, 0.2823, 0.3239, 0.2842, 0.3088, 0.2972, 0.3078, 0.3079, 0.338, 0.2939, 0.3406, 0.2947, 0.3224, 0.3089, 0.321, 0.2986, 0.3563, 0.2887, 0.3616, 0.2832, 0.3438, 0.2939, 0.3406, 0.3055, 0.3675, 0.2985, 0.3748, 0.2887, 0.3616, 0.2986, 0.3563, 0.3162, 0.3739, 0.311, 0.3819, 0.2985, 0.3748, 0.3055, 0.3675, 0.3262, 0.3792, 0.3221, 0.3859, 0.311, 0.3819, 0.3162, 0.3739, 0.3319, 0.3816, 0.3277, 0.3872, 0.3221, 0.3859, 0.3262, 0.3792, 0.3124, 0.2973, 0.3114, 0.3073, 0.2972, 0.3078, 0.2984, 0.2973, 0.3432, 0.2973, 0.3422, 0.3091, 0.3265, 0.3074, 0.3273, 0.2973, 0.3583, 0.314, 0.3422, 0.3091, 0.3432, 0.2973, 0.3595, 0.2973, 0.3273, 0.2973, 0.3265, 0.3074, 0.3114, 0.3073, 0.3124, 0.2973, 0.3089, 0.321, 0.2947, 0.3224, 0.2972, 0.3078, 0.3114, 0.3073, 0.3222, 0.3364, 0.3079, 0.338, 0.3089, 0.321, 0.3239, 0.3206, 0.3098, 0.352, 0.2986, 0.3563, 0.2939, 0.3406, 0.3079, 0.338, 0.3118, 0.3613, 0.3055, 0.3675, 0.2986, 0.3563, 0.3098, 0.352, 0.3215, 0.3637, 0.3162, 0.3739, 0.3055, 0.3675, 0.3118, 0.3613, 0.3344, 0.3667, 0.3262, 0.3792, 0.3162, 0.3739, 0.3215, 0.3637, 0.3399, 0.3743, 0.3319, 0.3816, 0.3262, 0.3792, 0.3344, 0.3667, 0.3265, 0.3074, 0.3239, 0.3206, 0.3089, 0.321, 0.3114, 0.3073, 0.3364, 0.3354, 0.3222, 0.3364, 0.3239, 0.3206, 0.3384, 0.3213, 0.3221, 0.3509, 0.3098, 0.352, 0.3079, 0.338, 0.3222, 0.3364, 0.3422, 0.3091, 0.3384, 0.3213, 0.3239, 0.3206, 0.3265, 0.3074, 0.3356, 0.3498, 0.3221, 0.3509, 0.3222, 0.3364, 0.3364, 0.3354, 0.3583, 0.314, 0.3495, 0.3227, 0.3384, 0.3213, 0.3422, 0.3091, 0.3495, 0.3227, 0.3496, 0.3335, 0.3364, 0.3354, 0.3384, 0.3213, 0.3744, 0.3375, 0.362, 0.3413, 0.3624, 0.33, 0.3736, 0.3267, 0.3757, 0.3462, 0.3625, 0.3509, 0.362, 0.3413, 0.3744, 0.3375, 0.3776, 0.3549, 0.3643, 0.3604, 0.3625, 0.3509, 0.3757, 0.3462, 0.38, 0.3638, 0.3675, 0.3688, 0.3643, 0.3604, 0.3776, 0.3549, 0.3837, 0.3729, 0.3724, 0.377, 0.3675, 0.3688, 0.38, 0.3638, 0.3625, 0.3509, 0.349, 0.3572, 0.349, 0.3456, 0.362, 0.3413, 0.3364, 0.3354, 0.3496, 0.3335, 0.349, 0.3456, 0.3356, 0.3498, 0.2832, 0.3438, 0.2694, 0.3466, 0.2677, 0.3253, 0.2823, 0.3239, 0.362, 0.3413, 0.349, 0.3456, 0.3496, 0.3335, 0.3624, 0.33, 0.3643, 0.3604, 0.3518, 0.3669, 0.349, 0.3572, 0.3625, 0.3509, 0.3675, 0.3688, 0.3557, 0.3742, 0.3518, 0.3669, 0.3643, 0.3604, 0.3724, 0.377, 0.3614, 0.3817, 0.3557, 0.3742, 0.3675, 0.3688, 0.3221, 0.3509, 0.3215, 0.3637, 0.3118, 0.3613, 0.3098, 0.352, 0.3356, 0.3498, 0.3344, 0.3667, 0.3215, 0.3637, 0.3221, 0.3509, 0.349, 0.3572, 0.3344, 0.3667, 0.3356, 0.3498, 0.349, 0.3456, 0.3518, 0.3669, 0.3399, 0.3743, 0.3344, 0.3667, 0.349, 0.3572, 0.336, 0.3839, 0.3319, 0.3816, 0.3399, 0.3743, 0.3442, 0.3791, 0.3312, 0.3879, 0.3277, 0.3872, 0.3319, 0.3816, 0.336, 0.3839, 0.3557, 0.3742, 0.3442, 0.3791, 0.3399, 0.3743, 0.3518, 0.3669, 0.3614, 0.3817, 0.3479, 0.3843, 0.3442, 0.3791, 0.3557, 0.3742, 0.3886, 0.3832, 0.3786, 0.3862, 0.3724, 0.377, 0.3837, 0.3729, 0.3925, 0.3957, 0.3832, 0.3984, 0.3786, 0.3862, 0.3886, 0.3832, 0.3963, 0.4128, 0.3864, 0.4146, 0.3832, 0.3984, 0.3925, 0.3957, 0.3974, 0.4292, 0.3846, 0.431, 0.3864, 0.4146, 0.3963, 0.4128, 0.3985, 0.4434, 0.383, 0.4458, 0.3846, 0.431, 0.3974, 0.4292, 0.4014, 0.4556, 0.3827, 0.461, 0.383, 0.4458, 0.3985, 0.4434, 0.4062, 0.467, 0.3853, 0.4759, 0.3827, 0.461, 0.4014, 0.4556, 0.4116, 0.4769, 0.3897, 0.4888, 0.3853, 0.4759, 0.4062, 0.467, 0.4171, 0.4848, 0.3955, 0.4999, 0.3897, 0.4888, 0.4116, 0.4769, 0.3714, 0.3883, 0.3614, 0.3817, 0.3724, 0.377, 0.3786, 0.3862, 0.3832, 0.3984, 0.3753, 0.4001, 0.3714, 0.3883, 0.3786, 0.3862, 0.3864, 0.4146, 0.3781, 0.4146, 0.3753, 0.4001, 0.3832, 0.3984, 0.3846, 0.431, 0.3684, 0.4291, 0.3781, 0.4146, 0.3864, 0.4146, 0.383, 0.4458, 0.3665, 0.444, 0.3684, 0.4291, 0.3846, 0.431, 0.3623, 0.4972, 0.3897, 0.4888, 0.3955, 0.4999, 0.3686, 0.5132, 0.3604, 0.4794, 0.3853, 0.4759, 0.3897, 0.4888, 0.3623, 0.4972, 0.364, 0.461, 0.3827, 0.461, 0.3853, 0.4759, 0.3604, 0.4794, 0.364, 0.461, 0.3665, 0.444, 0.383, 0.4458, 0.3827, 0.461, 0.3393, 0.3887, 0.336, 0.3839, 0.3442, 0.3791, 0.3479, 0.3843, 0.3315, 0.3954, 0.3312, 0.3879, 0.336, 0.3839, 0.3393, 0.3887, 0.3665, 0.444, 0.3518, 0.4416, 0.3545, 0.4312, 0.3684, 0.4291, 0.3249, 0.3954, 0.3277, 0.3872, 0.3312, 0.3879, 0.3315, 0.3954, 0.3287, 0.4056, 0.3221, 0.4065, 0.3249, 0.3954, 0.3315, 0.3954, 0.3326, 0.4183, 0.3261, 0.422, 0.3221, 0.4065, 0.3287, 0.4056, 0.3414, 0.4283, 0.3376, 0.4348, 0.3261, 0.422, 0.3326, 0.4183, 0.3518, 0.4416, 0.3376, 0.4348, 0.3414, 0.4283, 0.3545, 0.4312, 0.3178, 0.3942, 0.3221, 0.3859, 0.3277, 0.3872, 0.3249, 0.3954, 0.3043, 0.3916, 0.311, 0.3819, 0.3221, 0.3859, 0.3178, 0.3942, 0.2842, 0.3088, 0.2701, 0.3097, 0.2558, 0.2973, 0.2827, 0.2973, 0.2823, 0.3239, 0.2677, 0.3253, 0.2701, 0.3097, 0.2842, 0.3088, 0.2694, 0.3466, 0.2464, 0.3495, 0.2467, 0.324, 0.2677, 0.3253, 0.2887, 0.3616, 0.2753, 0.368, 0.2694, 0.3466, 0.2832, 0.3438, 0.2985, 0.3748, 0.2879, 0.3842, 0.2753, 0.368, 0.2887, 0.3616, 0.3043, 0.3916, 0.2879, 0.3842, 0.2985, 0.3748, 0.311, 0.3819, 0.3221, 0.4065, 0.3136, 0.4072, 0.3178, 0.3942, 0.3249, 0.3954, 0.3261, 0.422, 0.3171, 0.4252, 0.3136, 0.4072, 0.3221, 0.4065, 0.3376, 0.4348, 0.3294, 0.4424, 0.3171, 0.4252, 0.3261, 0.422, 0.3518, 0.4416, 0.3449, 0.4553, 0.3294, 0.4424, 0.3376, 0.4348, 0.364, 0.461, 0.3449, 0.4553, 0.3518, 0.4416, 0.3665, 0.444, 0.1402, 0.8942, 0.1391, 0.8793, 0.1606, 0.8748, 0.162, 0.8881, 0.1174, 0.8932, 0.1204, 0.8808, 0.1391, 0.8793, 0.1402, 0.8942, 0.09739, 0.8894, 0.1009, 0.8783, 0.1204, 0.8808, 0.1174, 0.8932, 0.07325, 0.886, 0.0772, 0.8738, 0.1009, 0.8783, 0.09739, 0.8894, 0.04332, 0.8769, 0.05457, 0.8649, 0.0772, 0.8738, 0.07325, 0.886, 0.03642, 0.8504, 0.05457, 0.8649, 0.04332, 0.8769, 0.02562, 0.8589, 0.0111, 0.8401, 0.02132, 0.8332, 0.03642, 0.8504, 0.02562, 0.8589, 0.0002797, 0.8204, 0.01115, 0.8153, 0.02132, 0.8332, 0.0111, 0.8401, 0.1768, 0.8721, 0.1771, 0.8868, 0.162, 0.8881, 0.1606, 0.8748, 0.1903, 0.8715, 0.1921, 0.8871, 0.1771, 0.8868, 0.1768, 0.8721, 0.205, 0.8703, 0.2075, 0.8844, 0.1921, 0.8871, 0.1903, 0.8715, 0.205, 0.8703, 0.2247, 0.8686, 0.2269, 0.8802, 0.2075, 0.8844, 0.1848, 0.3261, 0.2163, 0.3247, 0.2175, 0.3522, 0.185, 0.3537, 0.2753, 0.368, 0.2532, 0.375, 0.2464, 0.3495, 0.2694, 0.3466, 0.2879, 0.3842, 0.267, 0.4006, 0.2532, 0.375, 0.2753, 0.368, 0.3043, 0.3916, 0.2953, 0.407, 0.267, 0.4006, 0.2879, 0.3842, 0.3136, 0.4072, 0.2953, 0.407, 0.3043, 0.3916, 0.3178, 0.3942, 0.3171, 0.4252, 0.2967, 0.429, 0.2953, 0.407, 0.3136, 0.4072, 0.3294, 0.4424, 0.3068, 0.4524, 0.2967, 0.429, 0.3171, 0.4252, 0.3449, 0.4553, 0.3237, 0.4764, 0.3068, 0.4524, 0.3294, 0.4424, 0.3604, 0.4794, 0.3237, 0.4764, 0.3449, 0.4553, 0.364, 0.461, 0.3223, 0.5035, 0.3623, 0.4972, 0.3686, 0.5132, 0.3196, 0.528, 0.3223, 0.5035, 0.3237, 0.4764, 0.3604, 0.4794, 0.3623, 0.4972, 0.2826, 0.5081, 0.2805, 0.481, 0.3237, 0.4764, 0.3223, 0.5035, 0.3196, 0.528, 0.2835, 0.5347, 0.2826, 0.5081, 0.3223, 0.5035, 0.2732, 0.4559, 0.3068, 0.4524, 0.3237, 0.4764, 0.2805, 0.481, 0.268, 0.4303, 0.2967, 0.429, 0.3068, 0.4524, 0.2732, 0.4559, 0.268, 0.4303, 0.267, 0.4006, 0.2953, 0.407, 0.2967, 0.429, 0.1848, 0.3261, 0.184, 0.2973, 0.2181, 0.2973, 0.2163, 0.3247, 0.2558, 0.2973, 0.2467, 0.324, 0.2163, 0.3247, 0.2181, 0.2973, 0.2464, 0.3495, 0.2532, 0.375, 0.222, 0.3782, 0.2175, 0.3522, 0.2532, 0.375, 0.267, 0.4006, 0.2285, 0.4045, 0.222, 0.3782, 0.267, 0.4006, 0.268, 0.4303, 0.2315, 0.4311, 0.2285, 0.4045, 0.268, 0.4303, 0.2732, 0.4559, 0.2347, 0.4566, 0.2315, 0.4311, 0.2732, 0.4559, 0.2805, 0.481, 0.2381, 0.4835, 0.2347, 0.4566, 0.2805, 0.481, 0.2826, 0.5081, 0.24, 0.5113, 0.2381, 0.4835, 0.1522, 0.3264, 0.1526, 0.2973, 0.184, 0.2973, 0.1848, 0.3261, 0.1217, 0.2973, 0.1526, 0.2973, 0.1522, 0.3264, 0.1213, 0.3249, 0.1522, 0.3264, 0.1848, 0.3261, 0.185, 0.3537, 0.1514, 0.3536, 0.1213, 0.3249, 0.1522, 0.3264, 0.1514, 0.3536, 0.1204, 0.3507, 0.1865, 0.3799, 0.185, 0.3537, 0.2175, 0.3522, 0.222, 0.3782, 0.222, 0.3782, 0.2285, 0.4045, 0.1896, 0.4047, 0.1865, 0.3799, 0.1513, 0.3779, 0.1514, 0.3536, 0.185, 0.3537, 0.1865, 0.3799, 0.1514, 0.3536, 0.1513, 0.3779, 0.1201, 0.3727, 0.1204, 0.3507, 0.1524, 0.4006, 0.1513, 0.3779, 0.1865, 0.3799, 0.1896, 0.4047, 0.1912, 0.4294, 0.1896, 0.4047, 0.2285, 0.4045, 0.2315, 0.4311, 0.2315, 0.4311, 0.2347, 0.4566, 0.1922, 0.4553, 0.1912, 0.4294, 0.2347, 0.4566, 0.2381, 0.4835, 0.193, 0.4839, 0.1922, 0.4553, 0.2381, 0.4835, 0.24, 0.5113, 0.195, 0.5146, 0.193, 0.4839, 0.24, 0.5113, 0.2411, 0.5389, 0.1963, 0.5452, 0.195, 0.5146, 0.1521, 0.4244, 0.1524, 0.4006, 0.1896, 0.4047, 0.1912, 0.4294, 0.1912, 0.4294, 0.1922, 0.4553, 0.1509, 0.4511, 0.1521, 0.4244, 0.1922, 0.4553, 0.193, 0.4839, 0.1485, 0.4826, 0.1509, 0.4511, 0.193, 0.4839, 0.195, 0.5146, 0.155, 0.5162, 0.1485, 0.4826, 0.1524, 0.4006, 0.1225, 0.3941, 0.1201, 0.3727, 0.1513, 0.3779, 0.1514, 0.5545, 0.155, 0.5162, 0.195, 0.5146, 0.1963, 0.5452, 0.1232, 0.4177, 0.1225, 0.3941, 0.1524, 0.4006, 0.1521, 0.4244, 0.1521, 0.4244, 0.1509, 0.4511, 0.1213, 0.4436, 0.1232, 0.4177, 0.155, 0.5162, 0.1277, 0.5144, 0.128, 0.4947, 0.1485, 0.4826, 0.1514, 0.5545, 0.1252, 0.5386, 0.1277, 0.5144, 0.155, 0.5162, 0.1391, 0.8793, 0.1395, 0.8649, 0.1601, 0.8614, 0.1606, 0.8748, 0.1204, 0.8808, 0.1231, 0.8655, 0.1395, 0.8649, 0.1391, 0.8793, 0.1009, 0.8783, 0.1068, 0.8624, 0.1231, 0.8655, 0.1204, 0.8808, 0.0772, 0.8738, 0.08565, 0.8581, 0.1068, 0.8624, 0.1009, 0.8783, 0.05457, 0.8649, 0.06624, 0.85, 0.08565, 0.8581, 0.0772, 0.8738, 0.03642, 0.8504, 0.04931, 0.8367, 0.06624, 0.85, 0.05457, 0.8649, 0.02132, 0.8332, 0.03496, 0.8212, 0.04931, 0.8367, 0.03642, 0.8504, 0.01115, 0.8153, 0.02259, 0.8072, 0.03496, 0.8212, 0.02132, 0.8332, 0.205, 0.8703, 0.2047, 0.8575, 0.2236, 0.8549, 0.2247, 0.8686, 0.1773, 0.8597, 0.1768, 0.8721, 0.1606, 0.8748, 0.1601, 0.8614, 0.1895, 0.859, 0.1903, 0.8715, 0.1768, 0.8721, 0.1773, 0.8597, 0.1895, 0.859, 0.2047, 0.8575, 0.205, 0.8703, 0.1903, 0.8715, 0.1407, 0.8474, 0.1599, 0.8461, 0.1601, 0.8614, 0.1395, 0.8649, 0.1231, 0.8655, 0.1255, 0.8475, 0.1407, 0.8474, 0.1395, 0.8649, 0.1068, 0.8624, 0.1116, 0.8452, 0.1255, 0.8475, 0.1231, 0.8655, 0.08565, 0.8581, 0.09419, 0.8416, 0.1116, 0.8452, 0.1068, 0.8624, 0.06624, 0.85, 0.07779, 0.8353, 0.09419, 0.8416, 0.08565, 0.8581, 0.04931, 0.8367, 0.06118, 0.8242, 0.07779, 0.8353, 0.06624, 0.85, 0.03496, 0.8212, 0.04605, 0.8106, 0.06118, 0.8242, 0.04931, 0.8367, 0.02259, 0.8072, 0.03265, 0.7986, 0.04605, 0.8106, 0.03496, 0.8212, 0.2047, 0.8575, 0.2054, 0.8439, 0.2224, 0.8419, 0.2236, 0.8549, 0.1895, 0.859, 0.1905, 0.8451, 0.2054, 0.8439, 0.2047, 0.8575, 0.1773, 0.8597, 0.1779, 0.8455, 0.1905, 0.8451, 0.1895, 0.859, 0.1599, 0.8461, 0.1779, 0.8455, 0.1773, 0.8597, 0.1601, 0.8614, 0.1406, 0.8308, 0.161, 0.8318, 0.1599, 0.8461, 0.1407, 0.8474, 0.1255, 0.8475, 0.1278, 0.8302, 0.1406, 0.8308, 0.1407, 0.8474, 0.1116, 0.8452, 0.1174, 0.8272, 0.1278, 0.8302, 0.1255, 0.8475, 0.09419, 0.8416, 0.1041, 0.8244, 0.1174, 0.8272, 0.1116, 0.8452, 0.07779, 0.8353, 0.09006, 0.8194, 0.1041, 0.8244, 0.09419, 0.8416, 0.06118, 0.8242, 0.07423, 0.8113, 0.09006, 0.8194, 0.07779, 0.8353, 0.04605, 0.8106, 0.05763, 0.7996, 0.07423, 0.8113, 0.06118, 0.8242, 0.03265, 0.7986, 0.04287, 0.7883, 0.05763, 0.7996, 0.04605, 0.8106, 0.2054, 0.8439, 0.2059, 0.8294, 0.2218, 0.8274, 0.2224, 0.8419, 0.1905, 0.8451, 0.192, 0.8309, 0.2059, 0.8294, 0.2054, 0.8439, 0.1779, 0.8455, 0.18, 0.8318, 0.192, 0.8309, 0.1905, 0.8451, 0.161, 0.8318, 0.18, 0.8318, 0.1779, 0.8455, 0.1599, 0.8461, 0.1411, 0.8144, 0.1615, 0.8169, 0.161, 0.8318, 0.1406, 0.8308, 0.1278, 0.8302, 0.1311, 0.8123, 0.1411, 0.8144, 0.1406, 0.8308, 0.1174, 0.8272, 0.1207, 0.8101, 0.1311, 0.8123, 0.1278, 0.8302, 0.1041, 0.8244, 0.1089, 0.8071, 0.1207, 0.8101, 0.1174, 0.8272, 0.09006, 0.8194, 0.09807, 0.8047, 0.1089, 0.8071, 0.1041, 0.8244, 0.07423, 0.8113, 0.08363, 0.7996, 0.09807, 0.8047, 0.09006, 0.8194, 0.05763, 0.7996, 0.0682, 0.7908, 0.08363, 0.7996, 0.07423, 0.8113, 0.04287, 0.7883, 0.05215, 0.7797, 0.0682, 0.7908, 0.05763, 0.7996, 0.2059, 0.8294, 0.2068, 0.816, 0.2228, 0.8148, 0.2218, 0.8274, 0.192, 0.8309, 0.1934, 0.8165, 0.2068, 0.816, 0.2059, 0.8294, 0.18, 0.8318, 0.1811, 0.8169, 0.1934, 0.8165, 0.192, 0.8309, 0.1615, 0.8169, 0.1811, 0.8169, 0.18, 0.8318, 0.161, 0.8318, 0.2826, 0.5081, 0.2835, 0.5347, 0.2411, 0.5389, 0.24, 0.5113, 0.2163, 0.3247, 0.2467, 0.324, 0.2464, 0.3495, 0.2175, 0.3522, 0.2677, 0.3253, 0.2467, 0.324, 0.2558, 0.2973, 0.2701, 0.3097, 0.3583, 0.314, 0.3624, 0.33, 0.3496, 0.3335, 0.3495, 0.3227, 0.3848, 0.3096, 0.373, 0.3112, 0.3707, 0.2973, 0.3807, 0.2973, 0.373, 0.3112, 0.3736, 0.3267, 0.3624, 0.33, 0.3583, 0.314, 0.3848, 0.3096, 0.388, 0.3229, 0.3736, 0.3267, 0.373, 0.3112, 0.1485, 0.4826, 0.128, 0.4947, 0.1213, 0.4436, 0.1509, 0.4511, 0.1485, 0.112, 0.1176, 0.126, 0.128, 0.09988, 0.1514, 0.5545, 0.1252, 0.05597, 0.1252, 0.5386])
me_body_low_001.materials.append(None)
me_body_low_001.materials.append(None)
me_body_low_001.use_remesh_preserve_volume = False
me_body_low_001.use_remesh_preserve_attributes = False
me_body_low_001.use_mirror_x = True
me_body_low_001.update()

# ---- objects
ob_t_shirt = bpy.data.objects.new('T-Shirt', me_body_low_001)

# ---- transforms, parenting, visibility, modifiers, constraints
ob_t_shirt.location = (0.0261, 0.5238, 9.028)
ob_t_shirt.lineart.crease_threshold = 0.0
ob_t_shirt.use_mesh_mirror_x = True
_vg = ob_t_shirt.vertex_groups.new(name='Sleev_Left_Length')
_vg = ob_t_shirt.vertex_groups.new(name='Sleeve_Right_Length')
_vg = ob_t_shirt.vertex_groups.new(name='Chest _Width_Left')
_vg = ob_t_shirt.vertex_groups.new(name='Chest_Width_Right')
_vg = ob_t_shirt.vertex_groups.new(name='Chect_Width')
_vg = ob_t_shirt.vertex_groups.new(name='Sleeve_Length')
_vg = ob_t_shirt.vertex_groups.new(name='point2')

# ---- collection membership
scene.collection.objects.link(ob_t_shirt)

# ---- scene / render settings (as saved in the file)
scene.frame_start = 1; scene.frame_end = 250; scene.frame_set(0)
scene.render.engine = 'BLENDER_EEVEE_NEXT'
scene.render.resolution_x = 2480
scene.render.resolution_y = 2480
scene.render.fps = 25
scene.render.dither_intensity = 0.0
scene.cycles.use_denoising = False
scene.cycles.samples = 128
scene.cycles.sampling_pattern = 'TABULATED_SOBOL'
scene.cycles.use_adaptive_sampling = False
scene.cycles.use_light_tree = False
scene.cycles.blur_glossy = 0.0
scene.cycles.sample_clamp_indirect = 0.0
scene.view_settings.view_transform = 'Standard'
scene.unit_settings.scale_length = 0.01
bpy.context.view_layer.update()

# ---- added for rendering (the .blend has no active camera and no usable light): camera, sun
cam_auto = bpy.data.cameras.new('AutoCamera')
cam_auto.lens = 50.0
cam_auto.sensor_width = 36.0
cam_auto.clip_end = 1439.07
ob_auto_camera = bpy.data.objects.new('AutoCamera', cam_auto)
scene.collection.objects.link(ob_auto_camera)
ob_auto_camera.location = (81.9986, -98.3984, 65.5989)
ob_auto_camera.rotation_euler = (1.09748, -7.21219e-08, 0.694738)
scene.camera = ob_auto_camera
light_auto_sun = bpy.data.lights.new('AutoSun', 'SUN')
light_auto_sun.energy = 3.0
light_auto_sun.angle = 0.0523599
ob_auto_sun = bpy.data.objects.new('AutoSun', light_auto_sun)
scene.collection.objects.link(ob_auto_sun)
ob_auto_sun.rotation_euler = (0.872665, 0.174533, 0.523599)
bpy.context.view_layer.update()
